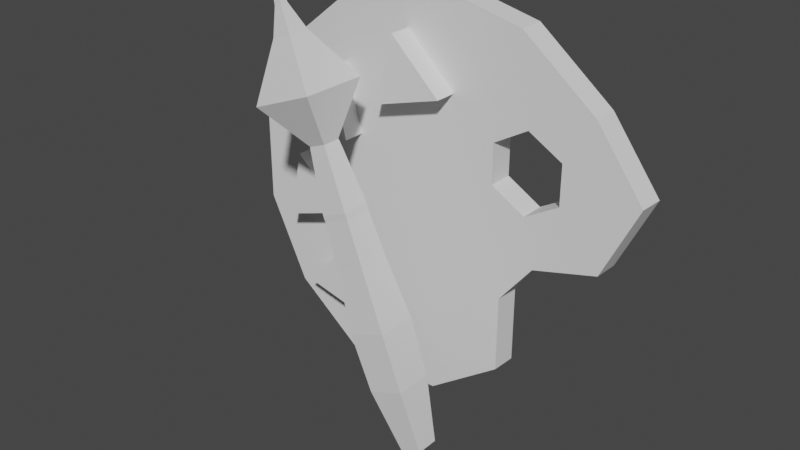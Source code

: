 # Source: Art_website_model.blend  (saved by Blender 2.82.7; exported with 4.5.12 LTS)
import bpy
from mathutils import Matrix  # noqa: F401  (used for matrix-valued properties, if any)

bpy.ops.wm.read_factory_settings(use_empty=True)
scene = bpy.context.scene
scene.name = 'Scene'

# ---- collections
col_collection = bpy.data.collections.new('Collection'); scene.collection.children.link(col_collection)

# ---- materials (node trees are filled in below, after node groups)
mat_material = bpy.data.materials.new('Material')
mat_material.alpha_threshold = 0.0
mat_material.use_transparent_shadow = False
mat_material.line_color = (0.0, 0.0, 0.0, 1.0)

# ---- material node trees
mat_material.use_nodes = True; mat_material.node_tree.nodes.clear()
_N = mat_material.node_tree.nodes; _L = mat_material.node_tree.links
n0 = _N.new('ShaderNodeOutputMaterial'); n0.name = 'Material Output'; n0.location = (300, 300)
n1 = _N.new('ShaderNodeBsdfPrincipled'); n1.name = 'Principled BSDF'; n1.location = (10, 300)
n1.distribution = 'GGX'
n1.subsurface_method = 'BURLEY'
n1.inputs[2].default_value = 0.4
n1.inputs[3].default_value = 1.45
n1.inputs[27].default_value = (0.0, 0.0, 0.0, 1.0)
n1.inputs[28].default_value = 1.0
_L.new(n1.outputs[0], n0.inputs[0])
n0.is_active_output = True

# ---- world
world_world = bpy.data.worlds.new('World'); scene.world = world_world
world_world.use_nodes = True; world_world.node_tree.nodes.clear()
_N = world_world.node_tree.nodes; _L = world_world.node_tree.links
n0 = _N.new('ShaderNodeOutputWorld'); n0.name = 'World Output'; n0.location = (300, 300)
n1 = _N.new('ShaderNodeBackground'); n1.name = 'Background'; n1.location = (10, 300)
n1.inputs[0].default_value = (0.05088, 0.05088, 0.05088, 1.0)
_L.new(n1.outputs[0], n0.inputs[0])
n0.is_active_output = True
world_world.color = (0.05088, 0.05088, 0.05088)
world_world.use_sun_shadow = False
world_world.sun_shadow_jitter_overblur = 0.0

# ---- meshes
me_cube = bpy.data.meshes.new('Cube')
me_cube.from_pydata([(0.5884, -2.509, 1.0), (0.3551, -2.742, -1.0), (0.5884, -3.686, 1.0), (0.3551, -3.452, -1.0), (-0.5884, -2.509, 1.0), (-0.3551, -2.742, -1.0), (-0.5884, -3.686, 1.0), (-0.3551, -3.452, -1.0), (0.6241, -3.721, 2.801), (-0.6241, -3.721, 2.801), (0.6241, -2.473, 2.801), (-0.6241, -2.473, 2.801), (0.4921, -3.589, 4.7), (-0.4921, -3.589, 4.7), (0.4921, -2.605, 4.7), (-0.4921, -2.605, 4.7), (0.1242, -3.222, 12.1), (-0.1242, -3.222, 12.1), (0.1242, -2.973, 12.1), (0.06302, -3.16, 12.67), (1.035, -4.132, 9.687), (-1.035, -4.132, 9.687), (1.035, -2.062, 9.687), (-1.035, -2.062, 9.687), (0.06302, -3.034, 12.67), (-0.06302, -3.034, 12.67), (-0.1242, -2.973, 12.1), (-0.3323, -2.765, 11.3), (0.4375, -3.535, 6.116), (0.4434, -3.541, 6.312), (-0.4434, -3.541, 6.312), (-0.4375, -3.535, 6.116), (0.4375, -2.66, 6.116), (0.4434, -2.654, 6.312), (-0.4434, -2.654, 6.312), (-0.4375, -2.66, 6.116), (0.3323, -2.765, 11.3), (-0.06302, -3.16, 12.67), (-0.3323, -3.43, 11.3), (0.3323, -3.43, 11.3), (0.2886, -3.386, 8.23), (0.2515, -3.349, 8.187), (-0.2515, -3.349, 8.187), (-0.2886, -3.386, 8.23), (0.2886, -2.809, 8.23), (0.2515, -2.846, 8.187), (-0.2515, -2.846, 8.187), (-0.2886, -2.809, 8.23)], [], [(6, 2, 8, 9), (3, 2, 6, 7), (7, 6, 4, 5), (5, 1, 3, 7), (1, 0, 2, 3), (5, 4, 0, 1), (10, 11, 15, 14), (4, 6, 9, 11), (2, 0, 10, 8), (0, 4, 11, 10), (8, 10, 14, 12), (11, 9, 13, 15), (9, 8, 12, 13), (15, 13, 31, 35), (46, 42, 21, 23), (21, 20, 39, 38), (45, 46, 23, 22), (33, 34, 47, 44), (13, 12, 28, 31), (14, 15, 35, 32), (12, 14, 32, 28), (26, 17, 37, 25), (42, 41, 20, 21), (34, 30, 43, 47), (29, 33, 44, 40), (18, 26, 25, 24), (17, 16, 19, 37), (19, 24, 25, 37), (39, 36, 18, 16), (29, 30, 31, 28), (33, 29, 28, 32), (30, 34, 35, 31), (34, 33, 32, 35), (41, 45, 22, 20), (36, 27, 26, 18), (27, 38, 17, 26), (38, 39, 16, 17), (16, 18, 24, 19), (20, 22, 36, 39), (23, 21, 38, 27), (22, 23, 27, 36), (41, 42, 43, 40), (45, 41, 40, 44), (42, 46, 47, 43), (46, 45, 44, 47), (30, 29, 40, 43)])
_uv = me_cube.uv_layers.new(name='UVMap')
_uv.uv.foreach_set('vector', [0.625, 1.0, 0.625, 0.75, 0.625, 0.75, 0.625, 1.0, 0.375, 0.75, 0.625, 0.75, 0.625, 1.0, 0.375, 1.0, 0.375, 0.0, 0.625, 0.0, 0.625, 0.25, 0.375, 0.25, 0.125, 0.5, 0.375, 0.5, 0.375, 0.75, 0.125, 0.75, 0.375, 0.5, 0.625, 0.5, 0.625, 0.75, 0.375, 0.75, 0.375, 0.25, 0.625, 0.25, 0.625, 0.5, 0.375, 0.5, 0.625, 0.5, 0.625, 0.25, 0.625, 0.25, 0.625, 0.5, 0.625, 0.25, 0.625, 0.0, 0.625, 0.0, 0.625, 0.25, 0.625, 0.75, 0.625, 0.5, 0.625, 0.5, 0.625, 0.75, 0.625, 0.5, 0.625, 0.25, 0.625, 0.25, 0.625, 0.5, 0.625, 0.75, 0.625, 0.5, 0.625, 0.5, 0.625, 0.75, 0.625, 0.25, 0.625, 0.0, 0.625, 0.0, 0.625, 0.25, 0.625, 1.0, 0.625, 0.75, 0.625, 0.75, 0.625, 1.0, 0.625, 0.25, 0.625, 0.0, 0.625, 0.0, 0.625, 0.25, 0.625, 0.25, 0.625, 0.0, 0.625, 0.0, 0.625, 0.25, 0.625, 1.0, 0.625, 0.75, 0.625, 0.75, 0.625, 1.0, 0.625, 0.5, 0.625, 0.25, 0.625, 0.25, 0.625, 0.5, 0.625, 0.5, 0.625, 0.25, 0.625, 0.25, 0.625, 0.5, 0.625, 1.0, 0.625, 0.75, 0.625, 0.75, 0.625, 1.0, 0.625, 0.5, 0.625, 0.25, 0.625, 0.25, 0.625, 0.5, 0.625, 0.75, 0.625, 0.5, 0.625, 0.5, 0.625, 0.75, 0.625, 0.25, 0.625, 0.0, 0.625, 0.0, 0.625, 0.25, 0.625, 1.0, 0.625, 0.75, 0.625, 0.75, 0.625, 1.0, 0.625, 0.25, 0.625, 0.0, 0.625, 0.0, 0.625, 0.25, 0.625, 0.75, 0.625, 0.5, 0.625, 0.5, 0.625, 0.75, 0.625, 0.5, 0.625, 0.25, 0.625, 0.25, 0.625, 0.5, 0.625, 1.0, 0.625, 0.75, 0.625, 0.75, 0.625, 1.0, 0.625, 0.75, 0.625, 0.5, 0.625, 0.25, 0.625, 0.0, 0.625, 0.75, 0.625, 0.5, 0.625, 0.5, 0.625, 0.75, 0.625, 0.75, 0.625, 1.0, 0.625, 1.0, 0.625, 0.75, 0.625, 0.5, 0.625, 0.75, 0.625, 0.75, 0.625, 0.5, 0.625, 0.0, 0.625, 0.25, 0.625, 0.25, 0.625, 0.0, 0.625, 0.25, 0.625, 0.5, 0.625, 0.5, 0.625, 0.25, 0.625, 0.75, 0.625, 0.5, 0.625, 0.5, 0.625, 0.75, 0.625, 0.5, 0.625, 0.25, 0.625, 0.25, 0.625, 0.5, 0.625, 0.25, 0.625, 0.0, 0.625, 0.0, 0.625, 0.25, 0.625, 1.0, 0.625, 0.75, 0.625, 0.75, 0.625, 1.0, 0.625, 0.75, 0.625, 0.5, 0.625, 0.5, 0.625, 0.75, 0.625, 0.75, 0.625, 0.5, 0.625, 0.5, 0.625, 0.75, 0.625, 0.25, 0.625, 0.0, 0.625, 0.0, 0.625, 0.25, 0.625, 0.5, 0.625, 0.25, 0.625, 0.25, 0.625, 0.5, 0.625, 0.75, 0.625, 1.0, 0.625, 1.0, 0.625, 0.75, 0.625, 0.5, 0.625, 0.75, 0.625, 0.75, 0.625, 0.5, 0.625, 0.0, 0.625, 0.25, 0.625, 0.25, 0.625, 0.0, 0.625, 0.25, 0.625, 0.5, 0.625, 0.5, 0.625, 0.25, 0.625, 1.0, 0.625, 0.75, 0.625, 0.75, 0.625, 1.0])
me_cube.materials.append(mat_material)
me_cube.use_remesh_preserve_volume = False
me_cube.use_remesh_preserve_attributes = False
me_cube.use_mirror_vertex_groups = False
me_cube.update()
me_cylinder = bpy.data.meshes.new('Cylinder')
me_cylinder.from_pydata([(4.657e-09, 1.0, -1.0), (4.657e-09, 1.0, 1.0), (0.4339, 0.901, -1.0), (0.4339, 0.901, 1.0), (0.7818, 0.6235, -1.0), (0.7818, 0.6235, 1.0), (1.009, 0.3178, -1.0), (1.006, 0.3208, 1.0), (0.845, -0.02215, -1.0), (0.8429, -0.01988, 1.0), (0.3853, -0.6616, -1.0), (0.3827, -0.6588, 1.0), (0.03682, -0.9081, -1.0), (0.03545, -0.9067, 1.0), (-0.4339, -0.901, -1.0), (-0.4339, -0.901, 1.0), (-0.7818, -0.6235, -1.0), (-0.7818, -0.6235, 1.0), (-0.9749, -0.2225, -1.0), (-0.9749, -0.2225, 1.0), (-0.9749, 0.2225, -1.0), (-0.9749, 0.2225, 1.0), (-0.7818, 0.6235, -1.0), (-0.7818, 0.6235, 1.0), (-0.4339, 0.901, -1.0), (-0.4339, 0.901, 1.0), (0.5432, -0.1031, -1.0), (0.3856, -0.3007, -1.0), (0.3831, -0.2979, 1.0), (0.5407, -0.1003, 1.0), (0.4856, 0.5012, -1.0), (0.6479, 0.2202, -1.0), (0.6479, 0.4075, -1.0), (0.6479, 0.2202, 1.0), (0.4856, 0.5012, 1.0), (0.6479, 0.4075, 1.0), (0.3234, 0.2202, -1.0), (0.3234, 0.4075, -1.0), (0.4856, 0.1265, -1.0), (0.3234, 0.2202, 1.0), (0.3234, 0.4075, 1.0), (0.4856, 0.1265, 1.0), (-0.6182, -0.5106, 3.054), (-0.391, -0.2684, 3.054), (-0.2949, -0.5863, 3.054), (-0.3486, -0.5737, 1.0), (-0.2949, -0.5863, 1.0), (-0.6182, -0.5106, 1.0), (-0.391, -0.2684, 1.0), (-0.718, -0.1918, 3.164), (-0.6493, 0.1331, 3.164), (-0.4023, -0.08887, 3.164), (-0.718, -0.1918, 1.0), (-0.6493, 0.1331, 1.0), (-0.4023, -0.08887, 1.0), (-0.4408, -0.1014, 1.0), (-0.4622, 0.5842, 2.764), (-0.3829, 0.2618, 2.764), (-0.7018, 0.3544, 2.764), (-0.7018, 0.3544, 1.0), (-0.6337, 0.4197, 1.0), (-0.5959, 0.3236, 1.0), (-0.3829, 0.2618, 1.0), (-0.4622, 0.5842, 1.0), (-0.1214, 0.7965, 2.764), (0.1186, 0.567, 2.764), (-0.2001, 0.4739, 2.764), (-0.2001, 0.4739, 1.0), (-0.1214, 0.7965, 1.0), (0.1186, 0.567, 1.0)], [], [(0, 1, 3, 2), (2, 3, 5, 4), (4, 5, 7, 6), (6, 7, 9, 8), (27, 28, 11, 10), (19, 17, 47, 48, 55, 52), (48, 46, 45, 15, 13, 11, 28, 29, 41, 39, 40, 69, 67, 68, 1, 25, 23, 60, 63, 62, 61, 53, 54, 55), (35, 5, 3, 1, 68, 69, 40, 34), (59, 60, 23, 21, 19, 52, 53, 61), (47, 17, 15, 45), (41, 29, 9, 7, 5, 35, 33), (10, 11, 13, 12), (12, 13, 15, 14), (14, 15, 17, 16), (16, 17, 19, 18), (18, 19, 21, 20), (20, 21, 23, 22), (22, 23, 25, 24), (24, 25, 1, 0), (8, 9, 29, 26), (28, 27, 26, 29), (4, 6, 8, 26, 38, 31, 32), (26, 27, 10, 12, 14, 16, 18, 20, 22, 24, 0, 2, 4, 32, 30, 37, 36, 38), (34, 30, 32, 35), (32, 31, 33, 35), (31, 38, 41, 33), (38, 36, 39, 41), (39, 36, 37, 40), (40, 37, 30, 34), (47, 42, 43, 48), (48, 43, 44, 46), (43, 42, 44), (45, 46, 44, 42, 47), (52, 49, 50, 53), (53, 50, 51, 54), (50, 49, 51), (55, 54, 51, 49, 52), (63, 56, 57, 62), (61, 62, 57, 58, 59), (57, 56, 58), (58, 56, 63, 60, 59), (68, 64, 65, 69), (69, 65, 66, 67), (65, 64, 66), (66, 64, 68, 67)])
_uv = me_cylinder.uv_layers.new(name='UVMap')
_uv.uv.foreach_set('vector', [1.0, 0.5, 1.0, 1.0, 0.9286, 1.0, 0.9286, 0.5, 0.9286, 0.5, 0.9286, 1.0, 0.8571, 1.0, 0.8571, 0.5, 0.8571, 0.5, 0.8571, 1.0, 0.7857, 1.0, 0.7857, 0.5, 0.7857, 0.5, 0.7857, 1.0, 0.7143, 1.0, 0.7143, 0.5, 0.615, 0.5, 0.615, 1.0, 0.5714, 1.0, 0.5714, 0.5, 0.01602, 0.1966, 0.06236, 0.1004, 0.1035, 0.1223, 0.1627, 0.1702, 0.1508, 0.2116, 0.0803, 0.1983, 0.1627, 0.1702, 0.1827, 0.09402, 0.1697, 0.0992, 0.1459, 0.03377, 0.25, 0.01, 0.3541, 0.03377, 0.405, 0.07437, 0.4558, 0.1381, 0.3962, 0.2375, 0.3464, 0.2724, 0.3378, 0.3295, 0.2841, 0.3757, 0.2079, 0.3528, 0.2228, 0.4375, 0.25, 0.49, 0.1459, 0.4662, 0.06236, 0.3996, 0.1002, 0.3462, 0.1415, 0.3855, 0.1644, 0.3007, 0.1103, 0.3212, 0.09748, 0.2752, 0.1607, 0.2133, 0.1508, 0.2116, 0.412, 0.3305, 0.4376, 0.3996, 0.3541, 0.4662, 0.25, 0.49, 0.2228, 0.4375, 0.2841, 0.3757, 0.3378, 0.3295, 0.3729, 0.3573, 0.08361, 0.331, 0.1002, 0.3462, 0.06236, 0.3996, 0.01602, 0.3034, 0.01602, 0.1966, 0.0803, 0.1983, 0.09748, 0.2752, 0.1103, 0.3212, 0.1035, 0.1223, 0.06236, 0.1004, 0.1459, 0.03377, 0.1697, 0.0992, 0.3962, 0.2375, 0.4558, 0.1381, 0.484, 0.1966, 0.484, 0.3034, 0.4376, 0.3996, 0.412, 0.3305, 0.4233, 0.2705, 0.5714, 0.5, 0.5714, 1.0, 0.5, 1.0, 0.5, 0.5, 0.5, 0.5, 0.5, 1.0, 0.4286, 1.0, 0.4286, 0.5, 0.4286, 0.5, 0.4286, 1.0, 0.3571, 1.0, 0.3571, 0.5, 0.3571, 0.5, 0.3571, 1.0, 0.2857, 1.0, 0.2857, 0.5, 0.2857, 0.5, 0.2857, 1.0, 0.2143, 1.0, 0.2143, 0.5, 0.2143, 0.5, 0.2143, 1.0, 0.1429, 1.0, 0.1429, 0.5, 0.1429, 0.5, 0.1429, 1.0, 0.07143, 1.0, 0.07143, 0.5, 0.07143, 0.5, 0.07143, 1.0, -1.341e-07, 1.0, -1.341e-07, 0.5, 0.7143, 0.5, 0.7143, 1.0, 0.6708, 1.0, 0.6708, 0.5, 0.615, 1.0, 0.615, 0.5, 0.6708, 0.5, 0.6708, 1.0, 0.9376, 0.3996, 0.984, 0.3034, 0.984, 0.1966, 0.9558, 0.1381, 0.8955, 0.2382, 0.9228, 0.2711, 0.9117, 0.3309, 0.9558, 0.1381, 0.905, 0.07437, 0.8541, 0.03377, 0.75, 0.01, 0.6459, 0.03377, 0.5624, 0.1004, 0.516, 0.1966, 0.516, 0.3034, 0.5624, 0.3996, 0.6459, 0.4662, 0.75, 0.49, 0.8541, 0.4662, 0.9376, 0.3996, 0.9117, 0.3309, 0.8727, 0.3575, 0.8375, 0.3298, 0.8459, 0.2729, 0.8955, 0.2382, 1.0, 0.8507, 1.0, 0.6493, 0.8333, 0.6493, 0.8333, 0.8507, 0.8333, 0.6493, 0.6667, 0.6493, 0.6667, 0.8507, 0.8333, 0.8507, 0.6667, 0.6493, 0.5, 0.6493, 0.5, 0.8507, 0.6667, 0.8507, 0.5, 0.6493, 0.3333, 0.6493, 0.3333, 0.8507, 0.5, 0.8507, 0.3333, 0.8507, 0.3333, 0.6493, 0.1667, 0.6493, 0.1667, 0.8507, 0.1667, 0.8507, 0.1667, 0.6493, -8.941e-08, 0.6493, -8.941e-08, 0.8507, 1.0, 0.5831, 1.0, 1.0, 0.6667, 1.0, 0.6667, 0.5831, 0.6667, 0.5831, 0.6667, 1.0, 0.3333, 1.0, 0.3333, 0.5831, 0.4578, 0.13, 0.25, 0.49, 0.04215, 0.13, 0.2779, 0.5831, 0.3333, 0.5831, 0.3333, 1.0, -5.96e-08, 1.0, -5.96e-08, 0.5831, 1.0, 0.5609, 1.0, 1.0, 0.6667, 1.0, 0.6667, 0.5609, 0.6667, 0.5609, 0.6667, 1.0, 0.3333, 1.0, 0.3333, 0.5609, 0.4578, 0.13, 0.25, 0.49, 0.04215, 0.13, 0.2927, 0.5609, 0.3333, 0.5609, 0.3333, 1.0, -5.96e-08, 1.0, -5.96e-08, 0.5609, 1.0, 0.6421, 1.0, 1.0, 0.6667, 1.0, 0.6667, 0.6421, 0.4441, 0.6421, 0.6667, 0.6421, 0.6667, 1.0, 0.3333, 1.0, 0.3333, 0.6421, 0.4578, 0.13, 0.25, 0.49, 0.04215, 0.13, 0.3333, 1.0, -5.96e-08, 1.0, -5.96e-08, 0.6421, 0.2386, 0.6421, 0.3333, 0.6421, 1.0, 0.6421, 1.0, 1.0, 0.6667, 1.0, 0.6667, 0.6421, 0.6667, 0.6421, 0.6667, 1.0, 0.3333, 1.0, 0.3333, 0.6421, 0.4578, 0.13, 0.25, 0.49, 0.04215, 0.13, 0.3333, 1.0, -5.96e-08, 1.0, -5.96e-08, 0.6421, 0.3333, 0.6421])
me_cylinder.materials.append(None)
me_cylinder.use_remesh_fix_poles = True
me_cylinder.use_remesh_preserve_attributes = False
me_cylinder.use_mirror_x = True
me_cylinder.update()
arm_armature = bpy.data.armatures.new('Armature')  # bones are not reproduced

# ---- objects
ob_cube = bpy.data.objects.new('Cube', me_cube)
ob_armature = bpy.data.objects.new('Armature', arm_armature)
ob_cylinder = bpy.data.objects.new('Cylinder', me_cylinder)

# ---- transforms, parenting, visibility, modifiers, constraints
ob_cube.parent = ob_armature
ob_cube.matrix_parent_inverse = Matrix(((1.0, -0.0, -0.0, -0.0), (-0.0, 1.0, 0.0, 3.243), (-0.0, -0.0, 1.0, -9.064), (-0.0, 0.0, -0.0, 1.0)))
ob_cube.location = (0.0, 0.0, 0.0)
ob_cube.lock_rotations_4d = False
ob_cube.empty_display_type = 'ARROWS'
ob_cube.lineart.crease_threshold = 0.0
_vg = ob_cube.vertex_groups.new(name='Bone')
for _i, _w in zip([0, 1, 2, 3, 4, 5, 6, 7, 8, 9, 10, 11, 12, 13, 14, 15, 20, 21, 22, 23, 27, 28, 29, 30, 31, 32, 33, 34, 35, 36, 38, 39, 40, 41, 42, 43, 44, 45, 46, 47], [1.0, 1.0, 1.0, 1.0, 1.0, 1.0, 1.0, 1.0, 1.0, 1.0, 1.0, 1.0, 0.9999, 0.9999, 0.9999, 0.9999, 0.9971, 0.9971, 0.997, 0.997, 0.9752, 0.9999, 0.9999, 0.9999, 0.9999, 0.9999, 0.9999, 0.9999, 0.9999, 0.975, 0.9764, 0.9763, 0.9997, 0.9997, 0.9997, 0.9997, 0.9997, 0.9997, 0.9997, 0.9997]): _vg.add([_i], _w, 'REPLACE')
_vg = ob_cube.vertex_groups.new(name='Bone.001')
for _i, _w in zip([16, 17, 18, 19, 26], [0.9346, 0.9588, 0.5316, 0.06823, 0.9251]): _vg.add([_i], _w, 'REPLACE')
_vg = ob_cube.vertex_groups.new(name='Bone.002')
for _i, _w in zip([16, 18, 19, 24, 25, 26, 37], [0.04615, 0.4589, 0.9305, 0.9822, 0.9806, 0.05517, 0.9803]): _vg.add([_i], _w, 'REPLACE')
_m = ob_cube.modifiers.new('Armature', 'ARMATURE')
_m.object = ob_armature
ob_armature.location = (-1.744, -3.243, 9.582)
ob_armature.rotation_euler = (0.0, -0.3737, 0.0)
ob_armature.lineart.crease_threshold = 0.0
ob_cylinder.location = (0.09818, -1.192e-07, 6.209)
ob_cylinder.rotation_euler = (1.571, 0.0, 0.0)
ob_cylinder.scale = (6.716, 6.716, 0.4026)
ob_cylinder.lineart.crease_threshold = 0.0
ob_cylinder.use_mesh_mirror_x = True

# ---- collection membership
col_collection.objects.link(ob_cube)
col_collection.objects.link(ob_armature)
col_collection.objects.link(ob_cylinder)

# ---- scene / render settings (as saved in the file)
scene.frame_start = 1; scene.frame_end = 40; scene.frame_set(0)
scene.render.engine = 'BLENDER_EEVEE_NEXT'
scene.cycles.samples = 128
scene.cycles.sampling_pattern = 'TABULATED_SOBOL'
scene.cycles.use_adaptive_sampling = False
scene.cycles.use_light_tree = False
scene.view_settings.view_transform = 'Filmic'
bpy.context.view_layer.update()

# ---- added for rendering (the .blend has no active camera and no usable light): camera, sun
cam_auto = bpy.data.cameras.new('AutoCamera')
cam_auto.lens = 50.0
cam_auto.sensor_width = 36.0
cam_auto.clip_end = 1000.0
ob_auto_camera = bpy.data.objects.new('AutoCamera', cam_auto)
scene.collection.objects.link(ob_auto_camera)
ob_auto_camera.location = (18.0244, -23.2391, 20.6067)
ob_auto_camera.rotation_euler = (1.09748, -7.21219e-08, 0.694738)
scene.camera = ob_auto_camera
light_auto_sun = bpy.data.lights.new('AutoSun', 'SUN')
light_auto_sun.energy = 3.0
light_auto_sun.angle = 0.0523599
ob_auto_sun = bpy.data.objects.new('AutoSun', light_auto_sun)
scene.collection.objects.link(ob_auto_sun)
ob_auto_sun.rotation_euler = (0.872665, 0.174533, 0.523599)
bpy.context.view_layer.update()

